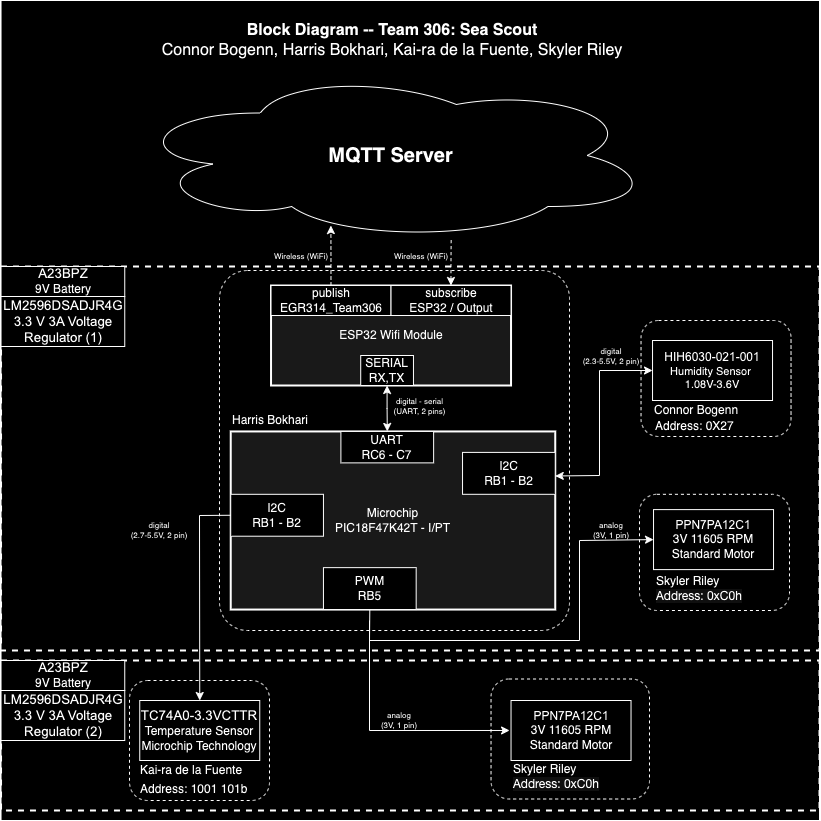

The diagram above was exported from draw.io. Its source (the exported page's mxGraphModel, read from the mxfile embedded in the PNG):
<mxGraphModel dx="854" dy="567" grid="1" gridSize="10" guides="1" tooltips="1" connect="1" arrows="1" fold="1" page="1" pageScale="1.5" pageWidth="1169" pageHeight="827" background="#ffffff" math="0" shadow="0">
  <root>
    <mxCell id="0" style=";html=1;" />
    <mxCell id="1" style=";html=1;" parent="0" />
    <mxCell id="aC57QmPyYTqG6Asludqg-9" value="" style="rounded=0;whiteSpace=wrap;html=1;fontSize=16;" parent="1" vertex="1">
      <mxGeometry x="91.53" y="30" width="818.47" height="820" as="geometry" />
    </mxCell>
    <mxCell id="zSoxXOAhGFOt2usmLHU0-1" value="" style="rounded=0;whiteSpace=wrap;html=1;fillColor=none;dashed=1;strokeWidth=2;" parent="1" vertex="1">
      <mxGeometry x="91.53" y="296" width="818.47" height="384" as="geometry" />
    </mxCell>
    <mxCell id="5uIOHzQEFsXjeKZhbu6n-5" value="" style="rounded=0;whiteSpace=wrap;html=1;fillColor=none;dashed=1;strokeWidth=2;" parent="1" vertex="1">
      <mxGeometry x="91.53" y="690" width="818.47" height="150" as="geometry" />
    </mxCell>
    <mxCell id="S8yp5X4-lJhxRksTFqpk-6" value="" style="rounded=1;whiteSpace=wrap;html=1;fillColor=none;dashed=1;" parent="1" vertex="1">
      <mxGeometry x="730" y="523.81" width="150" height="116.19" as="geometry" />
    </mxCell>
    <mxCell id="9j5Bc3N9rgv02oG_bQQu-1" value="&lt;b&gt;&lt;font style=&quot;font-size: 20px&quot;&gt;MQTT Server&lt;/font&gt;&lt;/b&gt;" style="ellipse;shape=cloud;whiteSpace=wrap;html=1;" parent="1" vertex="1">
      <mxGeometry x="220.03" y="100" width="523" height="170" as="geometry" />
    </mxCell>
    <mxCell id="9j5Bc3N9rgv02oG_bQQu-8" value="&lt;span style=&quot;text-align: start; font-size: 10pt; font-family: Garamond, Arial;&quot; data-sheets-root=&quot;1&quot;&gt;TC74A0-3.3VCTTR&lt;/span&gt;&lt;br&gt;&lt;div&gt;Temperature Sensor&lt;div&gt;Microchip Technology&lt;/div&gt;&lt;/div&gt;" style="rounded=0;whiteSpace=wrap;html=1;" parent="1" vertex="1">
      <mxGeometry x="230.25000000000006" y="730" width="120" height="60" as="geometry" />
    </mxCell>
    <mxCell id="9j5Bc3N9rgv02oG_bQQu-20" value="&lt;div&gt;&lt;span style=&quot;font-family: Garamond, Arial; text-align: start; background-color: initial;&quot;&gt;PPN7PA12C1&lt;/span&gt;&lt;/div&gt;&lt;div&gt;&lt;span style=&quot;background-color: rgb(255 , 255 , 51)&quot;&gt;&lt;/span&gt;3V 11605 RPM&lt;/div&gt;&lt;div&gt;Standard Motor&lt;/div&gt;" style="rounded=0;whiteSpace=wrap;html=1;" parent="1" vertex="1">
      <mxGeometry x="744.03" y="539.1" width="120" height="60" as="geometry" />
    </mxCell>
    <mxCell id="jpkk4kh-KNIoBJhRxnaC-1" value="&lt;div style=&quot;font-size: 8px&quot;&gt;digital&lt;/div&gt;&lt;div style=&quot;font-size: 8px&quot;&gt;(2.7-5.5V, 2 pin)&lt;br&gt;&lt;/div&gt;" style="text;html=1;strokeColor=none;fillColor=none;align=center;verticalAlign=middle;whiteSpace=wrap;rounded=0;fontSize=8;rotation=0;" parent="1" vertex="1">
      <mxGeometry x="220.03" y="550" width="60" height="20" as="geometry" />
    </mxCell>
    <mxCell id="aC57QmPyYTqG6Asludqg-2" value="&lt;div style=&quot;font-size: 8px;&quot;&gt;digital - serial&lt;br style=&quot;font-size: 8px;&quot;&gt;(UART, 2 pins)&lt;/div&gt;" style="edgeStyle=orthogonalEdgeStyle;rounded=0;orthogonalLoop=1;jettySize=auto;html=1;fontSize=8;startArrow=classic;startFill=1;" parent="1" source="9j5Bc3N9rgv02oG_bQQu-41" target="9j5Bc3N9rgv02oG_bQQu-40" edge="1">
      <mxGeometry x="0.0009" y="32" relative="1" as="geometry">
        <mxPoint y="-2" as="offset" />
      </mxGeometry>
    </mxCell>
    <mxCell id="aC57QmPyYTqG6Asludqg-6" style="edgeStyle=orthogonalEdgeStyle;rounded=0;orthogonalLoop=1;jettySize=auto;html=1;startArrow=classic;startFill=1;fontSize=8;entryX=0.615;entryY=0.994;entryDx=0;entryDy=0;entryPerimeter=0;endArrow=none;endFill=0;dashed=1;" parent="1" source="9j5Bc3N9rgv02oG_bQQu-49" target="9j5Bc3N9rgv02oG_bQQu-1" edge="1">
      <mxGeometry relative="1" as="geometry">
        <mxPoint x="602.53" y="310" as="targetPoint" />
      </mxGeometry>
    </mxCell>
    <mxCell id="aC57QmPyYTqG6Asludqg-7" style="edgeStyle=orthogonalEdgeStyle;rounded=0;orthogonalLoop=1;jettySize=auto;html=1;entryX=0.385;entryY=0.912;entryDx=0;entryDy=0;entryPerimeter=0;startArrow=none;startFill=0;fontSize=8;dashed=1;" parent="1" source="9j5Bc3N9rgv02oG_bQQu-42" target="9j5Bc3N9rgv02oG_bQQu-1" edge="1">
      <mxGeometry relative="1" as="geometry" />
    </mxCell>
    <mxCell id="aC57QmPyYTqG6Asludqg-8" value="&lt;div style=&quot;font-size: 16px&quot;&gt;&lt;b style=&quot;font-size: 16px&quot;&gt;Block Diagram -- Team 306: Sea Scout&lt;/b&gt;&lt;/div&gt;&lt;div style=&quot;font-size: 16px&quot;&gt;Connor Bogenn, Harris Bokhari, Kai-ra de la Fuente, Skyler Riley&lt;br style=&quot;font-size: 16px&quot;&gt;&lt;/div&gt;" style="text;html=1;strokeColor=none;fillColor=none;align=center;verticalAlign=middle;whiteSpace=wrap;rounded=0;fontSize=16;" parent="1" vertex="1">
      <mxGeometry x="152.53" y="40" width="660" height="60" as="geometry" />
    </mxCell>
    <mxCell id="aC57QmPyYTqG6Asludqg-10" value="&lt;div&gt;&lt;span style=&quot;text-align: start; font-family: Garamond, Arial;&quot; data-sheets-root=&quot;1&quot;&gt;&lt;font style=&quot;font-size: 12px;&quot;&gt;HIH6030-021-001&lt;/font&gt;&lt;/span&gt;&lt;span style=&quot;background-color: initial;&quot;&gt;&lt;br&gt;&lt;/span&gt;&lt;/div&gt;&lt;span style=&quot;background-color: initial;&quot;&gt;Humidity Sensor&amp;nbsp;&lt;/span&gt;&lt;div&gt;1.08V-3.6V&lt;/div&gt;" style="rounded=0;whiteSpace=wrap;html=1;fontSize=11;" parent="1" vertex="1">
      <mxGeometry x="743.03" y="370" width="120" height="60" as="geometry" />
    </mxCell>
    <mxCell id="qvk3YT8bBgQgHgqkpW-t-4" value="&lt;div style=&quot;font-size: 8px&quot;&gt;Wireless (WiFi)&lt;/div&gt;" style="text;html=1;strokeColor=none;fillColor=none;align=center;verticalAlign=middle;whiteSpace=wrap;rounded=0;fontSize=8;rotation=0;" parent="1" vertex="1">
      <mxGeometry x="361.53" y="276" width="60" height="20" as="geometry" />
    </mxCell>
    <mxCell id="Jm0UklxG5w7mDhQz4Tn1-1" value="&lt;div style=&quot;font-size: 8px&quot;&gt;Wireless (WiFi)&lt;/div&gt;" style="text;html=1;strokeColor=none;fillColor=none;align=center;verticalAlign=middle;whiteSpace=wrap;rounded=0;fontSize=8;rotation=0;" parent="1" vertex="1">
      <mxGeometry x="481.53" y="276" width="60" height="20" as="geometry" />
    </mxCell>
    <mxCell id="S8yp5X4-lJhxRksTFqpk-7" value="Skyler Riley&lt;div&gt;&lt;span style=&quot;font-family: &amp;quot;gg sans&amp;quot;, &amp;quot;Noto Sans&amp;quot;, &amp;quot;Helvetica Neue&amp;quot;, Helvetica, Arial, sans-serif, &amp;quot;Apple Symbols&amp;quot;; white-space-collapse: break-spaces; background-color: oklab(0.0852327 0.00000386313 0.00000170618 / 0.06);&quot;&gt;&lt;font style=&quot;font-size: 12px;&quot;&gt;Address: 0xC0h&lt;/font&gt;&lt;/span&gt;&lt;br&gt;&lt;/div&gt;" style="text;html=1;strokeColor=none;fillColor=none;align=left;verticalAlign=middle;whiteSpace=wrap;rounded=0;dashed=1;" parent="1" vertex="1">
      <mxGeometry x="745" y="601.84" width="120" height="32.5" as="geometry" />
    </mxCell>
    <mxCell id="S8yp5X4-lJhxRksTFqpk-8" value="" style="rounded=1;whiteSpace=wrap;html=1;fillColor=none;dashed=1;" parent="1" vertex="1">
      <mxGeometry x="220" y="710" width="140" height="120" as="geometry" />
    </mxCell>
    <mxCell id="S8yp5X4-lJhxRksTFqpk-9" value="Kai-ra de la Fuente" style="text;html=1;strokeColor=none;fillColor=none;align=left;verticalAlign=middle;whiteSpace=wrap;rounded=0;dashed=1;" parent="1" vertex="1">
      <mxGeometry x="229.04" y="790" width="120" height="20" as="geometry" />
    </mxCell>
    <mxCell id="9j5Bc3N9rgv02oG_bQQu-5" value="ESP32 Wifi Module" style="rounded=0;whiteSpace=wrap;html=1;strokeWidth=2;fillColor=#E6E6E6;" parent="1" vertex="1">
      <mxGeometry x="361.53" y="315" width="240" height="100" as="geometry" />
    </mxCell>
    <mxCell id="9j5Bc3N9rgv02oG_bQQu-41" value="&lt;div&gt;SERIAL&lt;/div&gt;RX,TX" style="rounded=0;whiteSpace=wrap;html=1;" parent="1" vertex="1">
      <mxGeometry x="451.2088990825688" y="385" width="52.75229357798166" height="30" as="geometry" />
    </mxCell>
    <mxCell id="9j5Bc3N9rgv02oG_bQQu-42" value="&lt;div&gt;publish&lt;/div&gt;EGR314_Team306" style="rounded=0;whiteSpace=wrap;html=1;" parent="1" vertex="1">
      <mxGeometry x="361.53" y="315" width="120" height="30" as="geometry" />
    </mxCell>
    <mxCell id="9j5Bc3N9rgv02oG_bQQu-49" value="&lt;div&gt;subscribe&lt;/div&gt;&lt;div&gt;ESP32 / Output&lt;/div&gt;" style="rounded=0;whiteSpace=wrap;html=1;" parent="1" vertex="1">
      <mxGeometry x="481.53" y="315" width="120" height="30" as="geometry" />
    </mxCell>
    <mxCell id="dKMqOj96KkgVohDuEAOQ-7" value="&lt;div style=&quot;font-size: 8px&quot;&gt;&lt;div&gt;digital&lt;/div&gt;&lt;div&gt;(2.3-5.5V, 2 pin)&lt;/div&gt;&lt;/div&gt;" style="text;html=1;strokeColor=none;fillColor=none;align=center;verticalAlign=middle;whiteSpace=wrap;rounded=0;fontSize=8;rotation=0;" parent="1" vertex="1">
      <mxGeometry x="671.53" y="376.38" width="60" height="20" as="geometry" />
    </mxCell>
    <mxCell id="MbwiWUV8xmR_kPMNsF_R-14" value="&lt;span style=&quot;text-align: start; font-size: 10pt; font-family: Garamond, Arial;&quot; data-sheets-root=&quot;1&quot;&gt;LM2596DSADJR4G&lt;/span&gt;&lt;div&gt;&lt;span style=&quot;text-align: start; font-size: 10pt; font-family: Garamond, Arial;&quot; data-sheets-root=&quot;1&quot;&gt;3.3 V 3A Voltage Regulator (1)&lt;/span&gt;&lt;/div&gt;" style="rounded=0;whiteSpace=wrap;html=1;" parent="1" vertex="1">
      <mxGeometry x="91.53" y="326" width="123.72" height="50" as="geometry" />
    </mxCell>
    <mxCell id="MbwiWUV8xmR_kPMNsF_R-20" value="&lt;div&gt;&lt;span style=&quot;text-align: start; font-size: 10pt; font-family: Garamond, Arial;&quot; data-sheets-root=&quot;1&quot;&gt;A23BPZ&lt;/span&gt;&lt;br&gt;&lt;/div&gt;&lt;div&gt;9V Battery&lt;/div&gt;" style="rounded=0;whiteSpace=wrap;html=1;" parent="1" vertex="1">
      <mxGeometry x="91.53" y="296" width="123.72" height="30" as="geometry" />
    </mxCell>
    <mxCell id="bvQkM_rUR8fUP3qNMby9-4" value="Connor Bogenn" style="text;html=1;strokeColor=none;fillColor=none;align=left;verticalAlign=middle;whiteSpace=wrap;rounded=0;dashed=1;" parent="1" vertex="1">
      <mxGeometry x="743.03" y="430" width="120" height="20" as="geometry" />
    </mxCell>
    <mxCell id="bvQkM_rUR8fUP3qNMby9-7" value="" style="rounded=1;whiteSpace=wrap;html=1;fillColor=none;dashed=1;" parent="1" vertex="1">
      <mxGeometry x="731.53" y="350" width="150" height="116" as="geometry" />
    </mxCell>
    <mxCell id="wXq3pZ2XqVWLi412Wvp7-4" value="&lt;div&gt;&lt;span style=&quot;font-family: Garamond, Arial; text-align: start; background-color: initial;&quot;&gt;PPN7PA12C1&lt;/span&gt;&lt;/div&gt;&lt;div&gt;&lt;span style=&quot;background-color: rgb(255 , 255 , 51)&quot;&gt;&lt;/span&gt;3V 11605 RPM&lt;/div&gt;&lt;div&gt;Standard Motor&lt;/div&gt;" style="rounded=0;whiteSpace=wrap;html=1;" parent="1" vertex="1">
      <mxGeometry x="601.53" y="730" width="120" height="60" as="geometry" />
    </mxCell>
    <mxCell id="wXq3pZ2XqVWLi412Wvp7-7" value="" style="endArrow=classic;startArrow=classic;html=1;rounded=0;entryX=0;entryY=0.5;entryDx=0;entryDy=0;exitX=1;exitY=0.25;exitDx=0;exitDy=0;" parent="1" source="9j5Bc3N9rgv02oG_bQQu-6" target="aC57QmPyYTqG6Asludqg-10" edge="1">
      <mxGeometry width="50" height="50" relative="1" as="geometry">
        <mxPoint x="630" y="710" as="sourcePoint" />
        <mxPoint x="680" y="660" as="targetPoint" />
        <Array as="points">
          <mxPoint x="690" y="505" />
          <mxPoint x="690" y="400" />
        </Array>
      </mxGeometry>
    </mxCell>
    <mxCell id="wXq3pZ2XqVWLi412Wvp7-8" value="Address: 1001 101b" style="text;html=1;strokeColor=none;fillColor=none;align=left;verticalAlign=middle;whiteSpace=wrap;rounded=0;dashed=1;" parent="1" vertex="1">
      <mxGeometry x="229.25000000000003" y="808.5" width="120" height="20" as="geometry" />
    </mxCell>
    <mxCell id="wXq3pZ2XqVWLi412Wvp7-9" value="Address: 0X27" style="text;html=1;strokeColor=none;fillColor=none;align=left;verticalAlign=middle;whiteSpace=wrap;rounded=0;dashed=1;" parent="1" vertex="1">
      <mxGeometry x="744.03" y="446" width="149" height="20" as="geometry" />
    </mxCell>
    <mxCell id="5uIOHzQEFsXjeKZhbu6n-3" value="Skyler Riley&lt;div&gt;&lt;span style=&quot;font-family: &amp;quot;gg sans&amp;quot;, &amp;quot;Noto Sans&amp;quot;, &amp;quot;Helvetica Neue&amp;quot;, Helvetica, Arial, sans-serif, &amp;quot;Apple Symbols&amp;quot;; white-space-collapse: break-spaces; background-color: oklab(0.0852327 0.00000386313 0.00000170618 / 0.06);&quot;&gt;&lt;font style=&quot;font-size: 12px;&quot;&gt;Address: 0xC0h&lt;/font&gt;&lt;/span&gt;&lt;br&gt;&lt;/div&gt;" style="text;html=1;strokeColor=none;fillColor=none;align=left;verticalAlign=middle;whiteSpace=wrap;rounded=0;dashed=1;" parent="1" vertex="1">
      <mxGeometry x="601.53" y="790" width="120" height="32.5" as="geometry" />
    </mxCell>
    <mxCell id="5uIOHzQEFsXjeKZhbu6n-14" value="&lt;div&gt;&lt;span style=&quot;text-align: start; font-size: 10pt; font-family: Garamond, Arial;&quot; data-sheets-root=&quot;1&quot;&gt;A23BPZ&lt;/span&gt;&lt;br&gt;&lt;/div&gt;&lt;div&gt;9V Battery&lt;/div&gt;" style="rounded=0;whiteSpace=wrap;html=1;" parent="1" vertex="1">
      <mxGeometry x="91.53" y="690" width="123.72" height="30" as="geometry" />
    </mxCell>
    <mxCell id="5uIOHzQEFsXjeKZhbu6n-15" value="&lt;span style=&quot;text-align: start; font-size: 10pt; font-family: Garamond, Arial;&quot; data-sheets-root=&quot;1&quot;&gt;LM2596DSADJR4G&lt;/span&gt;&lt;div&gt;&lt;span style=&quot;text-align: start; font-size: 10pt; font-family: Garamond, Arial;&quot; data-sheets-root=&quot;1&quot;&gt;3.3 V 3A Voltage Regulator (2)&lt;/span&gt;&lt;/div&gt;" style="rounded=0;whiteSpace=wrap;html=1;" parent="1" vertex="1">
      <mxGeometry x="91.53" y="720" width="123.72" height="50" as="geometry" />
    </mxCell>
    <mxCell id="MKzoqfW4LpnhW9hgThSb-1" value="" style="endArrow=classic;html=1;rounded=0;exitX=0.5;exitY=1;exitDx=0;exitDy=0;entryX=0;entryY=0.5;entryDx=0;entryDy=0;" edge="1" parent="1" source="9j5Bc3N9rgv02oG_bQQu-33" target="9j5Bc3N9rgv02oG_bQQu-20">
      <mxGeometry width="50" height="50" relative="1" as="geometry">
        <mxPoint x="620" y="870" as="sourcePoint" />
        <mxPoint x="670" y="820" as="targetPoint" />
        <Array as="points">
          <mxPoint x="460" y="670" />
          <mxPoint x="670" y="670" />
          <mxPoint x="670" y="570" />
        </Array>
      </mxGeometry>
    </mxCell>
    <mxCell id="MKzoqfW4LpnhW9hgThSb-2" value="" style="endArrow=classic;html=1;rounded=0;entryX=0.117;entryY=0.429;entryDx=0;entryDy=0;entryPerimeter=0;" edge="1" parent="1" target="MKzoqfW4LpnhW9hgThSb-6">
      <mxGeometry width="50" height="50" relative="1" as="geometry">
        <mxPoint x="460" y="650" as="sourcePoint" />
        <mxPoint x="611.5299999999997" y="900" as="targetPoint" />
        <Array as="points">
          <mxPoint x="460" y="760" />
        </Array>
      </mxGeometry>
    </mxCell>
    <mxCell id="S8yp5X4-lJhxRksTFqpk-14" value="" style="rounded=1;whiteSpace=wrap;html=1;fillColor=none;dashed=1;arcSize=8;" parent="1" vertex="1">
      <mxGeometry x="310" y="300" width="350" height="360" as="geometry" />
    </mxCell>
    <mxCell id="9j5Bc3N9rgv02oG_bQQu-6" value="&lt;div&gt;Microchip&lt;/div&gt;&lt;div&gt;PIC18F47K42T - I/PT&lt;/div&gt;" style="rounded=0;whiteSpace=wrap;html=1;strokeWidth=2;fillColor=#E6E6E6;" parent="1" vertex="1">
      <mxGeometry x="321.23028037383176" y="460.95" width="324.5173831775701" height="178.0952380952381" as="geometry" />
    </mxCell>
    <mxCell id="9j5Bc3N9rgv02oG_bQQu-30" value="&lt;div&gt;I2C&lt;/div&gt;&lt;div&gt;RB1 - B2&lt;/div&gt;" style="rounded=0;whiteSpace=wrap;html=1;" parent="1" vertex="1">
      <mxGeometry x="321.23028037383176" y="523.8071428571428" width="92.71925233644859" height="41.904761904761905" as="geometry" />
    </mxCell>
    <mxCell id="9j5Bc3N9rgv02oG_bQQu-40" value="&lt;div&gt;UART&lt;/div&gt;&lt;div&gt;RC6 - C7&lt;/div&gt;" style="rounded=0;whiteSpace=wrap;html=1;" parent="1" vertex="1">
      <mxGeometry x="431.4039319626168" y="460.95" width="92.71925233644859" height="31.42857142857143" as="geometry" />
    </mxCell>
    <mxCell id="9j5Bc3N9rgv02oG_bQQu-33" value="&lt;div&gt;PWM&lt;br&gt;RB5&lt;/div&gt;" style="rounded=0;whiteSpace=wrap;html=1;" parent="1" vertex="1">
      <mxGeometry x="413.94841121495324" y="597.1419047619048" width="92.71925233644859" height="41.904761904761905" as="geometry" />
    </mxCell>
    <mxCell id="aC57QmPyYTqG6Asludqg-1" value="I2C&lt;div&gt;RB1 - B2&lt;/div&gt;" style="rounded=0;whiteSpace=wrap;html=1;" parent="1" vertex="1">
      <mxGeometry x="553.0284112149533" y="481.902380952381" width="92.71925233644859" height="41.904761904761905" as="geometry" />
    </mxCell>
    <mxCell id="S8yp5X4-lJhxRksTFqpk-17" value="Harris Bokhari" style="text;html=1;strokeColor=none;fillColor=none;align=left;verticalAlign=middle;whiteSpace=wrap;rounded=0;dashed=1;" parent="1" vertex="1">
      <mxGeometry x="321.2301869158879" y="439.9952380952381" width="139.07887850467287" height="20.952380952380953" as="geometry" />
    </mxCell>
    <mxCell id="MKzoqfW4LpnhW9hgThSb-3" value="&lt;div style=&quot;font-size: 8px&quot;&gt;analog&lt;/div&gt;&lt;div style=&quot;font-size: 8px&quot;&gt;(3V, 1 pin)&lt;br&gt;&lt;/div&gt;" style="text;html=1;strokeColor=none;fillColor=none;align=center;verticalAlign=middle;whiteSpace=wrap;rounded=0;fontSize=8;rotation=0;" vertex="1" parent="1">
      <mxGeometry x="671.53" y="550" width="60" height="20" as="geometry" />
    </mxCell>
    <mxCell id="MKzoqfW4LpnhW9hgThSb-4" value="&lt;div style=&quot;font-size: 8px&quot;&gt;analog&lt;/div&gt;&lt;div style=&quot;font-size: 8px&quot;&gt;(3V, 1 pin)&lt;br&gt;&lt;/div&gt;" style="text;html=1;strokeColor=none;fillColor=none;align=center;verticalAlign=middle;whiteSpace=wrap;rounded=0;fontSize=8;rotation=0;" vertex="1" parent="1">
      <mxGeometry x="460.30999999999995" y="740" width="60" height="20" as="geometry" />
    </mxCell>
    <mxCell id="MKzoqfW4LpnhW9hgThSb-5" value="" style="endArrow=classic;html=1;rounded=0;exitX=0;exitY=0.5;exitDx=0;exitDy=0;entryX=0.5;entryY=0;entryDx=0;entryDy=0;" edge="1" parent="1" source="9j5Bc3N9rgv02oG_bQQu-30" target="9j5Bc3N9rgv02oG_bQQu-8">
      <mxGeometry width="50" height="50" relative="1" as="geometry">
        <mxPoint x="450" y="620" as="sourcePoint" />
        <mxPoint x="500" y="570" as="targetPoint" />
        <Array as="points">
          <mxPoint x="290" y="545" />
        </Array>
      </mxGeometry>
    </mxCell>
    <mxCell id="MKzoqfW4LpnhW9hgThSb-6" value="" style="rounded=1;whiteSpace=wrap;html=1;fillColor=none;dashed=1;" vertex="1" parent="1">
      <mxGeometry x="581.53" y="708.5" width="158.47" height="120" as="geometry" />
    </mxCell>
  </root>
</mxGraphModel>